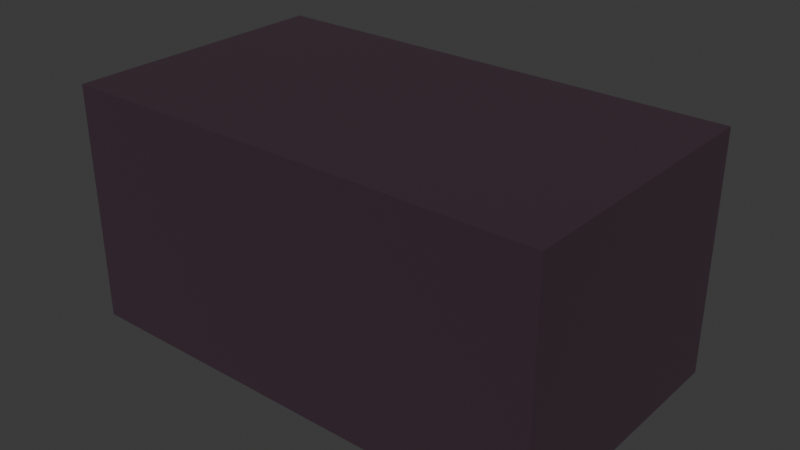 # Source: witch_drawer.blend  (saved by Blender 4.2.66; exported with 4.5.12 LTS)
import bpy
from mathutils import Matrix  # noqa: F401  (used for matrix-valued properties, if any)

bpy.ops.wm.read_factory_settings(use_empty=True)
scene = bpy.context.scene
scene.name = 'Scene'

# ---- collections
col_collection = bpy.data.collections.new('Collection'); scene.collection.children.link(col_collection)

# ---- materials (node trees are filled in below, after node groups)
mat_wood_002 = bpy.data.materials.new('Wood.002')
mat_lightwood_001 = bpy.data.materials.new('LightWood.001')

# ---- material node trees
mat_wood_002.use_nodes = True; mat_wood_002.node_tree.nodes.clear()
_N = mat_wood_002.node_tree.nodes; _L = mat_wood_002.node_tree.links
n0 = _N.new('ShaderNodeBsdfPrincipled'); n0.name = 'Principled BSDF'; n0.location = (10, 300)
n0.inputs[0].default_value = (0.03828, 0.01744, 0.02984, 1.0)
n0.inputs[2].default_value = 1.0
n1 = _N.new('ShaderNodeOutputMaterial'); n1.name = 'Material Output'; n1.location = (300, 300)
_L.new(n0.outputs[0], n1.inputs[0])
n1.is_active_output = True
mat_lightwood_001.use_nodes = True; mat_lightwood_001.node_tree.nodes.clear()
_N = mat_lightwood_001.node_tree.nodes; _L = mat_lightwood_001.node_tree.links
n0 = _N.new('ShaderNodeBsdfPrincipled'); n0.name = 'Principled BSDF'; n0.location = (10, 300)
n0.inputs[0].default_value = (0.1195, 0.04971, 0.09084, 1.0)
n0.inputs[2].default_value = 1.0
n1 = _N.new('ShaderNodeOutputMaterial'); n1.name = 'Material Output'; n1.location = (300, 300)
_L.new(n0.outputs[0], n1.inputs[0])
n1.is_active_output = True

# ---- world
world_world = bpy.data.worlds.new('World'); scene.world = world_world
world_world.use_nodes = True; world_world.node_tree.nodes.clear()
_N = world_world.node_tree.nodes; _L = world_world.node_tree.links
n0 = _N.new('ShaderNodeOutputWorld'); n0.name = 'World Output'; n0.location = (300, 300)
n1 = _N.new('ShaderNodeBackground'); n1.name = 'Background'; n1.location = (10, 300)
n1.inputs[0].default_value = (0.05088, 0.05088, 0.05088, 1.0)
_L.new(n1.outputs[0], n0.inputs[0])
n0.is_active_output = True
world_world.color = (0.05088, 0.05088, 0.05088)
world_world.sun_shadow_jitter_overblur = 0.0

# ---- meshes
me_cube_008 = bpy.data.meshes.new('Cube.008')
me_cube_008.from_pydata([(-1.0, -1.0, -1.0), (-1.0, -1.0, 1.0), (-0.9877, 1.0, -0.9877), (-0.9877, 1.0, 0.9877), (1.0, -1.0, -1.0), (1.0, -1.0, 1.0), (1.0, 1.0, -1.0), (1.0, 1.0, 1.0), (0.9877, 1.0, 0.9877), (0.9877, 1.0, -0.9877), (1.0, -1.0, -1.0), (1.0, -1.0, 1.0), (-1.0, -1.0, 0.0), (-0.9877, 1.0, 0.0), (0.9877, 1.0, 0.0), (1.0, -1.0, 0.0), (1.0, 1.0, 0.0), (1.0, -1.0, 0.0), (-1.0, 1.0, 0.0), (-1.0, 1.0, -1.0), (1.0, 1.0, -1.0), (-1.0, 1.0, 1.0), (1.0, 1.0, 1.0), (1.0, 1.0, 0.0), (-0.9222, 1.0, 0.0654), (-0.9222, 1.0, 0.9222), (0.9222, 1.0, 0.9222), (0.9222, 1.0, 0.0654), (-0.9222, 1.0, -0.9222), (-0.9222, 1.0, -0.0654), (0.9222, 1.0, -0.0654), (0.9222, 1.0, -0.9222), (-0.9222, -0.9767, -0.0654), (-0.9222, -0.9767, -0.9222), (0.9222, -0.9767, -0.9222), (0.9222, -0.9767, -0.0654), (-0.9222, -0.9802, 0.9222), (-0.9222, -0.9802, 0.0654), (0.9222, -0.9802, 0.0654), (0.9222, -0.9802, 0.9222)], [], [(12, 1, 21, 18), (26, 27, 38, 39), (16, 7, 5, 17), (15, 11, 1, 12), (19, 20, 10, 0), (22, 21, 1, 11), (16, 6, 20, 23), (6, 4, 10, 20), (5, 7, 22, 11), (17, 5, 11, 15), (4, 17, 15, 10), (7, 16, 23, 22), (10, 15, 12, 0), (6, 16, 17, 4), (29, 30, 35, 32), (0, 12, 18, 19), (13, 2, 19, 18), (2, 9, 20, 19), (8, 3, 21, 22), (9, 14, 23, 20), (3, 13, 18, 21), (14, 8, 22, 23), (13, 3, 25, 24), (3, 8, 26, 25), (8, 14, 27, 26), (14, 13, 24, 27), (2, 13, 29, 28), (13, 14, 30, 29), (14, 9, 31, 30), (9, 2, 28, 31), (33, 32, 35, 34), (28, 29, 32, 33), (30, 31, 34, 35), (31, 28, 33, 34), (37, 36, 39, 38), (27, 24, 37, 38), (25, 26, 39, 36), (24, 25, 36, 37)])
_uv = me_cube_008.uv_layers.new(name='UVMap')
_uv.uv.foreach_set('vector', [0.5, 0.0, 0.625, 0.0, 0.625, 0.25, 0.5, 0.25, 0.6153, 0.4903, 0.5082, 0.4903, 0.5082, 0.4903, 0.6153, 0.4903, 0.5, 0.5, 0.625, 0.5, 0.625, 0.75, 0.5, 0.75, 0.5, 0.75, 0.625, 0.75, 0.625, 1.0, 0.5, 1.0, 0.125, 0.5, 0.375, 0.5, 0.375, 0.75, 0.125, 0.75, 0.625, 0.5, 0.875, 0.5, 0.875, 0.75, 0.625, 0.75, 0.0, 0.0, 0.0, 0.0, 0.0, 0.0, 0.0, 0.0, 0.375, 0.5, 0.375, 0.75, 0.375, 0.75, 0.375, 0.5, 0.625, 0.75, 0.625, 0.5, 0.625, 0.5, 0.625, 0.75, 0.5, 0.75, 0.625, 0.75, 0.625, 0.75, 0.5, 0.75, 0.375, 0.75, 0.5, 0.75, 0.5, 0.75, 0.375, 0.75, 0.0, 0.0, 0.0, 0.0, 0.0, 0.0, 0.0, 0.0, 0.375, 0.75, 0.5, 0.75, 0.5, 1.0, 0.375, 1.0, 0.375, 0.5, 0.5, 0.5, 0.5, 0.75, 0.375, 0.75, 0.4918, 0.2597, 0.4918, 0.4903, 0.4918, 0.4903, 0.4918, 0.2597, 0.375, 0.0, 0.5, 0.0, 0.5, 0.25, 0.375, 0.25, 0.5, 0.2515, 0.3765, 0.2515, 0.375, 0.25, 0.5, 0.25, 0.3765, 0.2515, 0.3765, 0.4985, 0.375, 0.5, 0.375, 0.25, 0.6235, 0.4985, 0.6235, 0.2515, 0.625, 0.25, 0.625, 0.5, 0.3765, 0.4985, 0.5, 0.4985, 0.5, 0.5, 0.375, 0.5, 0.6235, 0.2515, 0.5, 0.2515, 0.5, 0.25, 0.625, 0.25, 0.5, 0.4985, 0.6235, 0.4985, 0.625, 0.5, 0.5, 0.5, 0.5, 0.2515, 0.6235, 0.2515, 0.6153, 0.2597, 0.5082, 0.2597, 0.6235, 0.2515, 0.6235, 0.4985, 0.6153, 0.4903, 0.6153, 0.2597, 0.6235, 0.4985, 0.5, 0.4985, 0.5082, 0.4903, 0.6153, 0.4903, 0.5, 0.4985, 0.5, 0.2515, 0.5082, 0.2597, 0.5082, 0.4903, 0.3765, 0.2515, 0.5, 0.2515, 0.4918, 0.2597, 0.3847, 0.2597, 0.5, 0.2515, 0.5, 0.4985, 0.4918, 0.4903, 0.4918, 0.2597, 0.5, 0.4985, 0.3765, 0.4985, 0.3847, 0.4903, 0.4918, 0.4903, 0.3765, 0.4985, 0.3765, 0.2515, 0.3847, 0.2597, 0.3847, 0.4903, 0.3847, 0.2597, 0.4918, 0.2597, 0.4918, 0.4903, 0.3847, 0.4903, 0.3847, 0.2597, 0.4918, 0.2597, 0.4918, 0.2597, 0.3847, 0.2597, 0.4918, 0.4903, 0.3847, 0.4903, 0.3847, 0.4903, 0.4918, 0.4903, 0.3847, 0.4903, 0.3847, 0.2597, 0.3847, 0.2597, 0.3847, 0.4903, 0.5082, 0.2597, 0.6153, 0.2597, 0.6153, 0.4903, 0.5082, 0.4903, 0.5082, 0.4903, 0.5082, 0.2597, 0.5082, 0.2597, 0.5082, 0.4903, 0.6153, 0.2597, 0.6153, 0.4903, 0.6153, 0.4903, 0.6153, 0.2597, 0.5082, 0.2597, 0.6153, 0.2597, 0.6153, 0.2597, 0.5082, 0.2597])
me_cube_008.materials.append(mat_wood_002)
me_cube_008.materials.append(mat_lightwood_001)
me_cube_008.update()
me_cube_010 = bpy.data.meshes.new('Cube.010')
me_cube_010.from_pydata([(-1.0, -1.0, -1.0), (-1.0, -1.0, 1.0), (-1.0, 1.0, -1.0), (-1.0, 1.0, 1.0), (1.0, -1.0, -1.0), (1.0, -1.0, 1.0), (1.0, 1.0, -1.0), (1.0, 1.0, 1.0), (0.9055, 0.9055, 1.0), (-0.9055, 0.9055, 1.0), (-0.9055, -0.9055, 1.0), (0.9055, -0.9055, 1.0), (-0.9055, 0.9055, -0.9884), (0.9055, 0.9055, -0.9884), (0.9055, -0.9055, -0.9884), (-0.9055, -0.9055, -0.9884), (-0.2884, 1.068, -0.1189), (-0.2884, 1.068, 0.1189), (-0.2884, 1.16, -0.1189), (-0.2884, 1.16, 0.1189), (0.2884, 1.068, -0.1189), (0.2884, 1.068, 0.1189), (0.2884, 1.16, -0.1189), (0.2884, 1.16, 0.1189), (-0.3344, 1.16, -0.1189), (-0.3344, 1.068, -0.1189), (-0.3344, 1.068, 0.1189), (-0.3344, 1.16, 0.1189), (0.3344, 1.16, 0.1189), (0.3344, 1.16, -0.1189), (0.3344, 1.068, -0.1189), (0.3344, 1.068, 0.1189), (0.3344, 0.9928, -0.1189), (-0.2884, 0.9928, 0.1189), (0.3344, 0.9928, 0.1189), (-0.2884, 0.9928, -0.1189), (-0.3344, 0.9928, 0.1189), (-0.3344, 0.9928, -0.1189), (0.2884, 0.9928, -0.1189), (0.2884, 0.9928, 0.1189)], [], [(0, 1, 3, 2), (2, 3, 7, 6), (6, 7, 5, 4), (4, 5, 1, 0), (2, 6, 4, 0), (10, 11, 14, 15), (7, 3, 9, 8), (3, 1, 10, 9), (1, 5, 11, 10), (5, 7, 8, 11), (13, 12, 15, 14), (11, 8, 13, 14), (9, 10, 15, 12), (8, 9, 12, 13), (22, 23, 28, 29), (18, 19, 23, 22), (23, 21, 31, 28), (20, 21, 17, 16), (18, 22, 20, 16), (23, 19, 17, 21), (25, 26, 27, 24), (29, 28, 31, 30), (17, 19, 27, 26), (18, 16, 25, 24), (32, 34, 39, 38), (20, 22, 29, 30), (19, 18, 24, 27), (25, 16, 35, 37), (31, 21, 39, 34), (30, 31, 34, 32), (20, 30, 32, 38), (26, 25, 37, 36), (21, 20, 38, 39), (17, 26, 36, 33), (36, 37, 35, 33), (16, 17, 33, 35)])
me_cube_010.polygons.foreach_set('material_index', [0, 0, 0, 0, 0, 0, 0, 0, 0, 0, 0, 0, 0, 0, 1, 1, 1, 1, 1, 1, 1, 1, 1, 1, 1, 1, 1, 1, 1, 1, 1, 1, 1, 1, 1, 1])
_uv = me_cube_010.uv_layers.new(name='UVMap')
_uv.uv.foreach_set('vector', [0.375, 0.0, 0.625, 0.0, 0.625, 0.25, 0.375, 0.25, 0.375, 0.25, 0.625, 0.25, 0.625, 0.5, 0.375, 0.5, 0.375, 0.5, 0.625, 0.5, 0.625, 0.75, 0.375, 0.75, 0.375, 0.75, 0.625, 0.75, 0.625, 1.0, 0.375, 1.0, 0.125, 0.5, 0.375, 0.5, 0.375, 0.75, 0.125, 0.75, 0.8632, 0.7382, 0.6368, 0.7382, 0.6368, 0.7382, 0.8632, 0.7382, 0.625, 0.5, 0.875, 0.5, 0.8632, 0.5118, 0.6368, 0.5118, 0.875, 0.5, 0.875, 0.75, 0.8632, 0.7382, 0.8632, 0.5118, 0.875, 0.75, 0.625, 0.75, 0.6368, 0.7382, 0.8632, 0.7382, 0.625, 0.75, 0.625, 0.5, 0.6368, 0.5118, 0.6368, 0.7382, 0.6368, 0.5118, 0.8632, 0.5118, 0.8632, 0.7382, 0.6368, 0.7382, 0.6368, 0.7382, 0.6368, 0.5118, 0.6368, 0.5118, 0.6368, 0.7382, 0.8632, 0.5118, 0.8632, 0.7382, 0.8632, 0.7382, 0.8632, 0.5118, 0.6368, 0.5118, 0.8632, 0.5118, 0.8632, 0.5118, 0.6368, 0.5118, 0.375, 0.5, 0.625, 0.5, 0.625, 0.5, 0.375, 0.5, 0.375, 0.25, 0.625, 0.25, 0.625, 0.5, 0.375, 0.5, 0.625, 0.5, 0.625, 0.75, 0.625, 0.75, 0.625, 0.5, 0.375, 0.75, 0.625, 0.75, 0.625, 1.0, 0.375, 1.0, 0.125, 0.5, 0.375, 0.5, 0.375, 0.75, 0.125, 0.75, 0.625, 0.5, 0.875, 0.5, 0.875, 0.75, 0.625, 0.75, 0.375, 0.0, 0.625, 0.0, 0.625, 0.25, 0.375, 0.25, 0.375, 0.5, 0.625, 0.5, 0.625, 0.75, 0.375, 0.75, 0.875, 0.75, 0.875, 0.5, 0.875, 0.5, 0.875, 0.75, 0.125, 0.5, 0.125, 0.75, 0.125, 0.75, 0.125, 0.5, 0.375, 0.75, 0.625, 0.75, 0.625, 0.75, 0.375, 0.75, 0.375, 0.75, 0.375, 0.5, 0.375, 0.5, 0.375, 0.75, 0.625, 0.25, 0.375, 0.25, 0.375, 0.25, 0.625, 0.25, 0.125, 0.75, 0.125, 0.75, 0.125, 0.75, 0.125, 0.75, 0.625, 0.75, 0.625, 0.75, 0.625, 0.75, 0.625, 0.75, 0.375, 0.75, 0.625, 0.75, 0.625, 0.75, 0.375, 0.75, 0.375, 0.75, 0.375, 0.75, 0.375, 0.75, 0.375, 0.75, 0.625, 0.0, 0.375, 0.0, 0.375, 0.0, 0.625, 0.0, 0.625, 0.75, 0.375, 0.75, 0.375, 0.75, 0.625, 0.75, 0.875, 0.75, 0.875, 0.75, 0.875, 0.75, 0.875, 0.75, 0.625, 0.0, 0.125, 0.75, 0.375, 1.0, 0.625, 1.0, 0.375, 1.0, 0.625, 1.0, 0.625, 1.0, 0.375, 1.0])
me_cube_010.materials.append(mat_lightwood_001)
me_cube_010.materials.append(mat_wood_002)
me_cube_010.update()
me_cube_011 = bpy.data.meshes.new('Cube.011')
me_cube_011.from_pydata([(-1.0, -1.0, -1.0), (-1.0, -1.0, 1.0), (-1.0, 1.0, -1.0), (-1.0, 1.0, 1.0), (1.0, -1.0, -1.0), (1.0, -1.0, 1.0), (1.0, 1.0, -1.0), (1.0, 1.0, 1.0), (0.9055, 0.9055, 1.0), (-0.9055, 0.9055, 1.0), (-0.9055, -0.9055, 1.0), (0.9055, -0.9055, 1.0), (-0.9055, 0.9055, -0.9884), (0.9055, 0.9055, -0.9884), (0.9055, -0.9055, -0.9884), (-0.9055, -0.9055, -0.9884), (-0.2884, 1.068, -0.1189), (-0.2884, 1.068, 0.1189), (-0.2884, 1.16, -0.1189), (-0.2884, 1.16, 0.1189), (0.2884, 1.068, -0.1189), (0.2884, 1.068, 0.1189), (0.2884, 1.16, -0.1189), (0.2884, 1.16, 0.1189), (-0.3344, 1.16, -0.1189), (-0.3344, 1.068, -0.1189), (-0.3344, 1.068, 0.1189), (-0.3344, 1.16, 0.1189), (0.3344, 1.16, 0.1189), (0.3344, 1.16, -0.1189), (0.3344, 1.068, -0.1189), (0.3344, 1.068, 0.1189), (0.3344, 0.9928, -0.1189), (-0.2884, 0.9928, 0.1189), (0.3344, 0.9928, 0.1189), (-0.2884, 0.9928, -0.1189), (-0.3344, 0.9928, 0.1189), (-0.3344, 0.9928, -0.1189), (0.2884, 0.9928, -0.1189), (0.2884, 0.9928, 0.1189)], [], [(0, 1, 3, 2), (2, 3, 7, 6), (6, 7, 5, 4), (4, 5, 1, 0), (2, 6, 4, 0), (10, 11, 14, 15), (7, 3, 9, 8), (3, 1, 10, 9), (1, 5, 11, 10), (5, 7, 8, 11), (13, 12, 15, 14), (11, 8, 13, 14), (9, 10, 15, 12), (8, 9, 12, 13), (22, 23, 28, 29), (18, 19, 23, 22), (23, 21, 31, 28), (20, 21, 17, 16), (18, 22, 20, 16), (23, 19, 17, 21), (25, 26, 27, 24), (29, 28, 31, 30), (17, 19, 27, 26), (18, 16, 25, 24), (32, 34, 39, 38), (20, 22, 29, 30), (19, 18, 24, 27), (25, 16, 35, 37), (31, 21, 39, 34), (30, 31, 34, 32), (20, 30, 32, 38), (26, 25, 37, 36), (21, 20, 38, 39), (17, 26, 36, 33), (36, 37, 35, 33), (16, 17, 33, 35)])
me_cube_011.polygons.foreach_set('material_index', [0, 0, 0, 0, 0, 0, 0, 0, 0, 0, 0, 0, 0, 0, 1, 1, 1, 1, 1, 1, 1, 1, 1, 1, 1, 1, 1, 1, 1, 1, 1, 1, 1, 1, 1, 1])
_uv = me_cube_011.uv_layers.new(name='UVMap')
_uv.uv.foreach_set('vector', [0.375, 0.0, 0.625, 0.0, 0.625, 0.25, 0.375, 0.25, 0.375, 0.25, 0.625, 0.25, 0.625, 0.5, 0.375, 0.5, 0.375, 0.5, 0.625, 0.5, 0.625, 0.75, 0.375, 0.75, 0.375, 0.75, 0.625, 0.75, 0.625, 1.0, 0.375, 1.0, 0.125, 0.5, 0.375, 0.5, 0.375, 0.75, 0.125, 0.75, 0.8632, 0.7382, 0.6368, 0.7382, 0.6368, 0.7382, 0.8632, 0.7382, 0.625, 0.5, 0.875, 0.5, 0.8632, 0.5118, 0.6368, 0.5118, 0.875, 0.5, 0.875, 0.75, 0.8632, 0.7382, 0.8632, 0.5118, 0.875, 0.75, 0.625, 0.75, 0.6368, 0.7382, 0.8632, 0.7382, 0.625, 0.75, 0.625, 0.5, 0.6368, 0.5118, 0.6368, 0.7382, 0.6368, 0.5118, 0.8632, 0.5118, 0.8632, 0.7382, 0.6368, 0.7382, 0.6368, 0.7382, 0.6368, 0.5118, 0.6368, 0.5118, 0.6368, 0.7382, 0.8632, 0.5118, 0.8632, 0.7382, 0.8632, 0.7382, 0.8632, 0.5118, 0.6368, 0.5118, 0.8632, 0.5118, 0.8632, 0.5118, 0.6368, 0.5118, 0.375, 0.5, 0.625, 0.5, 0.625, 0.5, 0.375, 0.5, 0.375, 0.25, 0.625, 0.25, 0.625, 0.5, 0.375, 0.5, 0.625, 0.5, 0.625, 0.75, 0.625, 0.75, 0.625, 0.5, 0.375, 0.75, 0.625, 0.75, 0.625, 1.0, 0.375, 1.0, 0.125, 0.5, 0.375, 0.5, 0.375, 0.75, 0.125, 0.75, 0.625, 0.5, 0.875, 0.5, 0.875, 0.75, 0.625, 0.75, 0.375, 0.0, 0.625, 0.0, 0.625, 0.25, 0.375, 0.25, 0.375, 0.5, 0.625, 0.5, 0.625, 0.75, 0.375, 0.75, 0.875, 0.75, 0.875, 0.5, 0.875, 0.5, 0.875, 0.75, 0.125, 0.5, 0.125, 0.75, 0.125, 0.75, 0.125, 0.5, 0.375, 0.75, 0.625, 0.75, 0.625, 0.75, 0.375, 0.75, 0.375, 0.75, 0.375, 0.5, 0.375, 0.5, 0.375, 0.75, 0.625, 0.25, 0.375, 0.25, 0.375, 0.25, 0.625, 0.25, 0.125, 0.75, 0.125, 0.75, 0.125, 0.75, 0.125, 0.75, 0.625, 0.75, 0.625, 0.75, 0.625, 0.75, 0.625, 0.75, 0.375, 0.75, 0.625, 0.75, 0.625, 0.75, 0.375, 0.75, 0.375, 0.75, 0.375, 0.75, 0.375, 0.75, 0.375, 0.75, 0.625, 0.0, 0.375, 0.0, 0.375, 0.0, 0.625, 0.0, 0.625, 0.75, 0.375, 0.75, 0.375, 0.75, 0.625, 0.75, 0.875, 0.75, 0.875, 0.75, 0.875, 0.75, 0.875, 0.75, 0.625, 0.0, 0.125, 0.75, 0.375, 1.0, 0.625, 1.0, 0.375, 1.0, 0.625, 1.0, 0.625, 1.0, 0.375, 1.0])
me_cube_011.materials.append(mat_lightwood_001)
me_cube_011.materials.append(mat_wood_002)
me_cube_011.update()

# ---- objects
ob_drawer = bpy.data.objects.new('Drawer', me_cube_008)
ob_drawer_container_1 = bpy.data.objects.new('Drawer Container 1', me_cube_010)
ob_drawer_container_2 = bpy.data.objects.new('Drawer Container 2', me_cube_011)

# ---- transforms, parenting, visibility, modifiers, constraints
ob_drawer.location = (-0.0005798, 0.06376, 0.6601)
ob_drawer.scale = (1.231, 0.6964, 0.6056)
ob_drawer_container_1.location = (-0.002575, 0.07011, 0.3592)
ob_drawer_container_1.scale = (1.132, 0.6964, 0.2589)
ob_drawer_container_2.location = (-0.002575, 0.07011, 0.9615)
ob_drawer_container_2.scale = (1.132, 0.6964, 0.2589)

# ---- collection membership
col_collection.objects.link(ob_drawer)
col_collection.objects.link(ob_drawer_container_1)
col_collection.objects.link(ob_drawer_container_2)

# ---- scene / render settings (as saved in the file)
scene.frame_start = 1; scene.frame_end = 250; scene.frame_set(1)
scene.render.engine = 'BLENDER_EEVEE_NEXT'
bpy.context.view_layer.update()

# ---- added for rendering (the .blend has no active camera and no usable light): camera, sun
cam_auto = bpy.data.cameras.new('AutoCamera')
cam_auto.lens = 50.0
cam_auto.sensor_width = 36.0
cam_auto.clip_end = 1000.0
ob_auto_camera = bpy.data.objects.new('AutoCamera', cam_auto)
scene.collection.objects.link(ob_auto_camera)
ob_auto_camera.location = (2.89741, -3.35488, 2.97854)
ob_auto_camera.rotation_euler = (1.09748, -7.21219e-08, 0.694738)
scene.camera = ob_auto_camera
light_auto_sun = bpy.data.lights.new('AutoSun', 'SUN')
light_auto_sun.energy = 3.0
light_auto_sun.angle = 0.0523599
ob_auto_sun = bpy.data.objects.new('AutoSun', light_auto_sun)
scene.collection.objects.link(ob_auto_sun)
ob_auto_sun.rotation_euler = (0.872665, 0.174533, 0.523599)
bpy.context.view_layer.update()
